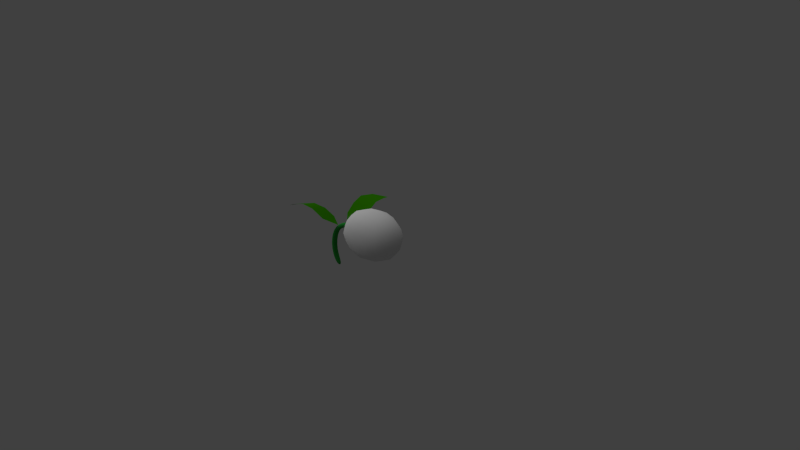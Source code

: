 # Source: watermelon1.blend  (saved by Blender 2.63.0; exported with 4.5.12 LTS)
import bpy
from mathutils import Matrix  # noqa: F401  (used for matrix-valued properties, if any)

bpy.ops.wm.read_factory_settings(use_empty=True)
scene = bpy.context.scene
scene.name = 'Scene'

# ---- collections
col_collection_1 = bpy.data.collections.new('Collection 1'); scene.collection.children.link(col_collection_1)

# ---- materials (node trees are filled in below, after node groups)
mat_material = bpy.data.materials.new('Material')
mat_material.alpha_threshold = 0.0
mat_material.use_transparent_shadow = False
mat_material.roughness = 0.5
mat_material.line_color = (0.0, 0.0, 0.0, 1.0)
mat_cord = bpy.data.materials.new('cord')
mat_cord.alpha_threshold = 0.0
mat_cord.use_transparent_shadow = False
mat_cord.diffuse_color = (0.02217, 0.2918, 0.0382, 1.0)
mat_cord.roughness = 0.5
mat_cord.line_color = (0.0, 0.0, 0.0, 1.0)
mat_leaf = bpy.data.materials.new('leaf')
mat_leaf.alpha_threshold = 0.0
mat_leaf.use_transparent_shadow = False
mat_leaf.diffuse_color = (0.03136, 0.2266, 0.0, 1.0)
mat_leaf.roughness = 0.5
mat_leaf.line_color = (0.0, 0.0, 0.0, 1.0)

# ---- material node trees

# ---- world
world_world = bpy.data.worlds.new('World'); scene.world = world_world
world_world.color = (0.05088, 0.05088, 0.05088)
world_world.use_sun_shadow = False
world_world.sun_shadow_jitter_overblur = 0.0
world_world.cycles.sampling_method = 'MANUAL'
world_world.cycles.sample_map_resolution = 256

# ---- cameras
cam_camera = bpy.data.cameras.new('Camera')
cam_camera.clip_end = 100.0
cam_camera.lens = 35.0
cam_camera.sensor_width = 32.0
cam_camera.sensor_height = 18.0
cam_camera.ortho_scale = 7.314
cam_camera.dof.focus_distance = 0.0
cam_camera.dof.aperture_fstop = 128.0

# ---- lights
light_hemi_001 = bpy.data.lights.new('Hemi.001', 'SUN')
light_hemi_001.transmission_factor = 0.0
light_hemi_001.angle = 1.571
light_hemi_001.energy = 1.0
light_hemi_001.shadow_buffer_clip_start = 0.5
light_hemi_001.shadow_soft_size = 1.0
light_hemi_001.shadow_cascade_max_distance = 1000.0
light_hemi_001.cycles.use_multiple_importance_sampling = False

# ---- meshes
me_cube = bpy.data.meshes.new('Cube')
me_cube.from_pydata([(-3.86e-08, 8.925e-09, -0.04605), (0.1689, -1.839e-08, -0.02441), (-7.123e-08, -0.1286, -0.02441), (-0.1689, 2.804e-08, -0.02441), (-1.023e-08, 0.1286, -0.02441), (0.1572, 0.1197, -0.004044), (0.1572, -0.1197, -0.004044), (-0.1572, -0.1197, -0.004044), (-0.1572, 0.1197, -0.004044), (-1.152e-07, -9.247e-08, 0.598), (-6.047e-08, 0.1286, 0.5764), (-0.1689, -4.843e-08, 0.5764), (-1.681e-07, -0.1286, 0.5764), (0.1689, -1.304e-07, 0.5764), (0.1572, 0.1197, 0.556), (-0.1572, 0.1197, 0.556), (-0.1572, -0.1197, 0.556), (0.1572, -0.1197, 0.556), (0.4231, -1.276e-07, 0.276), (0.3947, 0.1286, 0.276), (0.3947, -1.468e-07, 0.4046), (0.3947, -0.1286, 0.276), (0.3947, -9.486e-08, 0.1474), (0.3679, 0.1197, 0.1563), (0.3679, 0.1197, 0.3956), (0.3679, -0.1197, 0.3956), (0.3679, -0.1197, 0.1563), (-1.861e-07, -0.322, 0.276), (0.1689, -0.3004, 0.276), (-2.076e-07, -0.3004, 0.4046), (-0.1689, -0.3004, 0.276), (-1.538e-07, -0.3004, 0.1474), (0.1572, -0.28, 0.1563), (0.1572, -0.28, 0.3956), (-0.1572, -0.28, 0.3956), (-0.1572, -0.28, 0.1563), (-0.4231, 3.573e-08, 0.276), (-0.3947, -0.1286, 0.276), (-0.3947, 1.712e-08, 0.4046), (-0.3947, 0.1286, 0.276), (-0.3947, 3.897e-08, 0.1474), (-0.3679, -0.1197, 0.1563), (-0.3679, -0.1197, 0.3956), (-0.3679, 0.1197, 0.3956), (-0.3679, 0.1197, 0.1563), (3.406e-08, 0.322, 0.276), (0.1689, 0.3004, 0.276), (2.565e-08, 0.3004, 0.1474), (-0.1689, 0.3004, 0.276), (2.206e-08, 0.3004, 0.4046), (0.1572, 0.28, 0.3956), (0.1572, 0.28, 0.1563), (-0.1572, 0.28, 0.1563), (-0.1572, 0.28, 0.3956), (0.2885, 0.1107, 0.05642), (0.3098, -5.526e-08, 0.04019), (0.2885, -0.1107, 0.05642), (0.1455, 0.2196, 0.05642), (9.953e-09, 0.2358, 0.04019), (-0.1455, 0.2196, 0.05642), (0.2885, 0.2196, 0.1653), (0.3098, 0.2358, 0.276), (0.2885, 0.2196, 0.3867), (0.1455, -0.2196, 0.05642), (-1.08e-07, -0.2358, 0.04019), (-0.1455, -0.2196, 0.05642), (0.2885, -0.2196, 0.1653), (0.3098, -0.2358, 0.276), (0.2885, -0.2196, 0.3867), (-0.2885, -0.1107, 0.05642), (-0.3098, 3.76e-08, 0.04019), (-0.2885, 0.1107, 0.05642), (-0.2885, -0.2196, 0.1653), (-0.3098, -0.2358, 0.276), (-0.2885, -0.2196, 0.3867), (-0.2885, 0.2196, 0.1653), (-0.3098, 0.2358, 0.276), (-0.2885, 0.2196, 0.3867), (0.2885, 0.1107, 0.4956), (0.3098, -1.536e-07, 0.5118), (0.2885, -0.1107, 0.4956), (0.1455, 0.2196, 0.4956), (-5.297e-09, 0.2358, 0.5118), (-0.1455, 0.2196, 0.4956), (0.1455, -0.2196, 0.4956), (-2.031e-07, -0.2358, 0.5118), (-0.1455, -0.2196, 0.4956), (-0.2885, -0.1107, 0.4956), (-0.3098, -8.828e-09, 0.5118), (-0.2885, 0.1107, 0.4956), (0.2453, 0.1867, 0.0893), (0.2453, -0.1867, 0.0893), (-0.2453, -0.1867, 0.0893), (-0.2453, 0.1867, 0.0893), (0.2453, 0.1867, 0.4627), (0.2453, -0.1867, 0.4627), (-0.2453, -0.1867, 0.4627), (-0.2453, 0.1867, 0.4627)], [], [(0, 4, 5, 1), (1, 5, 54, 55), (4, 58, 57, 5), (5, 57, 90, 54), (0, 1, 6, 2), (2, 6, 63, 64), (1, 55, 56, 6), (6, 56, 91, 63), (0, 2, 7, 3), (3, 7, 69, 70), (2, 64, 65, 7), (7, 65, 92, 69), (0, 3, 8, 4), (4, 8, 59, 58), (3, 70, 71, 8), (8, 71, 93, 59), (9, 13, 14, 10), (10, 14, 81, 82), (13, 79, 78, 14), (14, 78, 94, 81), (9, 10, 15, 11), (11, 15, 89, 88), (10, 82, 83, 15), (15, 83, 97, 89), (9, 11, 16, 12), (12, 16, 86, 85), (11, 88, 87, 16), (16, 87, 96, 86), (9, 12, 17, 13), (13, 17, 80, 79), (12, 85, 84, 17), (17, 84, 95, 80), (18, 22, 23, 19), (19, 23, 60, 61), (22, 55, 54, 23), (23, 54, 90, 60), (18, 19, 24, 20), (20, 24, 78, 79), (19, 61, 62, 24), (24, 62, 94, 78), (18, 20, 25, 21), (21, 25, 68, 67), (20, 79, 80, 25), (25, 80, 95, 68), (18, 21, 26, 22), (22, 26, 56, 55), (21, 67, 66, 26), (26, 66, 91, 56), (27, 31, 32, 28), (28, 32, 66, 67), (31, 64, 63, 32), (32, 63, 91, 66), (27, 28, 33, 29), (29, 33, 84, 85), (28, 67, 68, 33), (33, 68, 95, 84), (27, 29, 34, 30), (30, 34, 74, 73), (29, 85, 86, 34), (34, 86, 96, 74), (27, 30, 35, 31), (31, 35, 65, 64), (30, 73, 72, 35), (35, 72, 92, 65), (36, 40, 41, 37), (37, 41, 72, 73), (40, 70, 69, 41), (41, 69, 92, 72), (36, 37, 42, 38), (38, 42, 87, 88), (37, 73, 74, 42), (42, 74, 96, 87), (36, 38, 43, 39), (39, 43, 77, 76), (38, 88, 89, 43), (43, 89, 97, 77), (36, 39, 44, 40), (40, 44, 71, 70), (39, 76, 75, 44), (44, 75, 93, 71), (45, 49, 50, 46), (46, 50, 62, 61), (49, 82, 81, 50), (50, 81, 94, 62), (45, 46, 51, 47), (47, 51, 57, 58), (46, 61, 60, 51), (51, 60, 90, 57), (45, 47, 52, 48), (48, 52, 75, 76), (47, 58, 59, 52), (52, 59, 93, 75), (45, 48, 53, 49), (49, 53, 83, 82), (48, 76, 77, 53), (53, 77, 97, 83)])
me_cube.polygons.foreach_set('use_smooth', [True] * 96)
_uv = me_cube.uv_layers.new(name='UVMap')
_uv.uv.foreach_set('vector', [0.5, 0.0, 0.6996, 0.0336, 0.6858, 0.06522, 0.5, 0.0336, 0.5, 0.0336, 0.6858, 0.06522, 0.6719, 0.1591, 0.5, 0.1339, 0.6996, 0.0336, 0.8661, 0.1339, 0.8409, 0.1591, 0.6858, 0.06522, 0.6858, 0.06522, 0.8409, 0.1591, 0.7899, 0.2101, 0.6719, 0.1591, 0.5, 0.0, 0.5, 0.0336, 0.3142, 0.06522, 0.3004, 0.0336, 0.3004, 0.0336, 0.3142, 0.06522, 0.1591, 0.1591, 0.1339, 0.1339, 0.5, 0.0336, 0.5, 0.1339, 0.3281, 0.1591, 0.3142, 0.06522, 0.3142, 0.06522, 0.3281, 0.1591, 0.2101, 0.2101, 0.1591, 0.1591, 0.5, 0.0, 0.3004, 0.0336, 0.3142, 0.06522, 0.5, 0.0336, 0.5, 0.0336, 0.3142, 0.06522, 0.3281, 0.1591, 0.5, 0.1339, 0.3004, 0.0336, 0.1339, 0.1339, 0.1591, 0.1591, 0.3142, 0.06522, 0.3142, 0.06522, 0.1591, 0.1591, 0.2101, 0.2101, 0.3281, 0.1591, 0.5, 0.0, 0.5, 0.0336, 0.6858, 0.06522, 0.6996, 0.0336, 0.6996, 0.0336, 0.6858, 0.06522, 0.8409, 0.1591, 0.8661, 0.1339, 0.5, 0.0336, 0.5, 0.1339, 0.6719, 0.1591, 0.6858, 0.06522, 0.6858, 0.06522, 0.6719, 0.1591, 0.7899, 0.2101, 0.8409, 0.1591, 0.5, 1.0, 0.5, 0.9664, 0.6858, 0.9348, 0.6996, 0.9664, 0.6996, 0.9664, 0.6858, 0.9348, 0.8409, 0.8409, 0.8661, 0.8661, 0.5, 0.9664, 0.5, 0.8661, 0.6719, 0.8409, 0.6858, 0.9348, 0.6858, 0.9348, 0.6719, 0.8409, 0.7899, 0.7899, 0.8409, 0.8409, 0.5, 1.0, 0.6996, 0.9664, 0.6858, 0.9348, 0.5, 0.9664, 0.5, 0.9664, 0.6858, 0.9348, 0.6719, 0.8409, 0.5, 0.8661, 0.6996, 0.9664, 0.8661, 0.8661, 0.8409, 0.8409, 0.6858, 0.9348, 0.6858, 0.9348, 0.8409, 0.8409, 0.7899, 0.7899, 0.6719, 0.8409, 0.5, 1.0, 0.5, 0.9664, 0.3142, 0.9348, 0.3004, 0.9664, 0.3004, 0.9664, 0.3142, 0.9348, 0.1591, 0.8409, 0.1339, 0.8661, 0.5, 0.9664, 0.5, 0.8661, 0.3281, 0.8409, 0.3142, 0.9348, 0.3142, 0.9348, 0.3281, 0.8409, 0.2101, 0.7899, 0.1591, 0.8409, 0.5, 1.0, 0.3004, 0.9664, 0.3142, 0.9348, 0.5, 0.9664, 0.5, 0.9664, 0.3142, 0.9348, 0.3281, 0.8409, 0.5, 0.8661, 0.3004, 0.9664, 0.1339, 0.8661, 0.1591, 0.8409, 0.3142, 0.9348, 0.3142, 0.9348, 0.1591, 0.8409, 0.2101, 0.7899, 0.3281, 0.8409, 0.5, 0.5, 0.5, 0.3004, 0.6858, 0.3142, 0.6996, 0.5, 0.6996, 0.5, 0.6858, 0.3142, 0.8409, 0.3281, 0.8661, 0.5, 0.5, 0.3004, 0.5, 0.1339, 0.6719, 0.1591, 0.6858, 0.3142, 0.6858, 0.3142, 0.6719, 0.1591, 0.7899, 0.2101, 0.8409, 0.3281, 0.5, 0.5, 0.6996, 0.5, 0.6858, 0.6858, 0.5, 0.6996, 0.5, 0.6996, 0.6858, 0.6858, 0.6719, 0.8409, 0.5, 0.8661, 0.6996, 0.5, 0.8661, 0.5, 0.8409, 0.6719, 0.6858, 0.6858, 0.6858, 0.6858, 0.8409, 0.6719, 0.7899, 0.7899, 0.6719, 0.8409, 0.5, 0.5, 0.5, 0.6996, 0.3142, 0.6858, 0.3004, 0.5, 0.3004, 0.5, 0.3142, 0.6858, 0.1591, 0.6719, 0.1339, 0.5, 0.5, 0.6996, 0.5, 0.8661, 0.3281, 0.8409, 0.3142, 0.6858, 0.3142, 0.6858, 0.3281, 0.8409, 0.2101, 0.7899, 0.1591, 0.6719, 0.5, 0.5, 0.3004, 0.5, 0.3142, 0.3142, 0.5, 0.3004, 0.5, 0.3004, 0.3142, 0.3142, 0.3281, 0.1591, 0.5, 0.1339, 0.3004, 0.5, 0.1339, 0.5, 0.1591, 0.3281, 0.3142, 0.3142, 0.3142, 0.3142, 0.1591, 0.3281, 0.2101, 0.2101, 0.3281, 0.1591, 0.0, 0.5, 0.0336, 0.3004, 0.06522, 0.3142, 0.0336, 0.5, 0.0336, 0.5, 0.06522, 0.3142, 0.1591, 0.3281, 0.1339, 0.5, 0.0336, 0.3004, 0.1339, 0.1339, 0.1591, 0.1591, 0.06522, 0.3142, 0.06522, 0.3142, 0.1591, 0.1591, 0.2101, 0.2101, 0.1591, 0.3281, 0.0, 0.5, 0.0336, 0.5, 0.06522, 0.6858, 0.0336, 0.6996, 0.0336, 0.6996, 0.06522, 0.6858, 0.1591, 0.8409, 0.1339, 0.8661, 0.0336, 0.5, 0.1339, 0.5, 0.1591, 0.6719, 0.06522, 0.6858, 0.06522, 0.6858, 0.1591, 0.6719, 0.2101, 0.7899, 0.1591, 0.8409, 0.0, 0.5, 0.0336, 0.6996, 0.06522, 0.6858, 0.0336, 0.5, 0.0336, 0.5, 0.06522, 0.6858, 0.1591, 0.6719, 0.1339, 0.5, 0.0336, 0.6996, 0.1339, 0.8661, 0.1591, 0.8409, 0.06522, 0.6858, 0.06522, 0.6858, 0.1591, 0.8409, 0.2101, 0.7899, 0.1591, 0.6719, 0.0, 0.5, 0.0336, 0.5, 0.06522, 0.3142, 0.0336, 0.3004, 0.0336, 0.3004, 0.06522, 0.3142, 0.1591, 0.1591, 0.1339, 0.1339, 0.0336, 0.5, 0.1339, 0.5, 0.1591, 0.3281, 0.06522, 0.3142, 0.06522, 0.3142, 0.1591, 0.3281, 0.2101, 0.2101, 0.1591, 0.1591, 0.5, 0.5, 0.5, 0.3004, 0.3142, 0.3142, 0.3004, 0.5, 0.3004, 0.5, 0.3142, 0.3142, 0.1591, 0.3281, 0.1339, 0.5, 0.5, 0.3004, 0.5, 0.1339, 0.3281, 0.1591, 0.3142, 0.3142, 0.3142, 0.3142, 0.3281, 0.1591, 0.2101, 0.2101, 0.1591, 0.3281, 0.5, 0.5, 0.3004, 0.5, 0.3142, 0.6858, 0.5, 0.6996, 0.5, 0.6996, 0.3142, 0.6858, 0.3281, 0.8409, 0.5, 0.8661, 0.3004, 0.5, 0.1339, 0.5, 0.1591, 0.6719, 0.3142, 0.6858, 0.3142, 0.6858, 0.1591, 0.6719, 0.2101, 0.7899, 0.3281, 0.8409, 0.5, 0.5, 0.5, 0.6996, 0.6858, 0.6858, 0.6996, 0.5, 0.6996, 0.5, 0.6858, 0.6858, 0.8409, 0.6719, 0.8661, 0.5, 0.5, 0.6996, 0.5, 0.8661, 0.6719, 0.8409, 0.6858, 0.6858, 0.6858, 0.6858, 0.6719, 0.8409, 0.7899, 0.7899, 0.8409, 0.6719, 0.5, 0.5, 0.6996, 0.5, 0.6858, 0.3142, 0.5, 0.3004, 0.5, 0.3004, 0.6858, 0.3142, 0.6719, 0.1591, 0.5, 0.1339, 0.6996, 0.5, 0.8661, 0.5, 0.8409, 0.3281, 0.6858, 0.3142, 0.6858, 0.3142, 0.8409, 0.3281, 0.7899, 0.2101, 0.6719, 0.1591, 1.0, 0.5, 0.9664, 0.6996, 0.9348, 0.6858, 0.9664, 0.5, 0.9664, 0.5, 0.9348, 0.6858, 0.8409, 0.6719, 0.8661, 0.5, 0.9664, 0.6996, 0.8661, 0.8661, 0.8409, 0.8409, 0.9348, 0.6858, 0.9348, 0.6858, 0.8409, 0.8409, 0.7899, 0.7899, 0.8409, 0.6719, 1.0, 0.5, 0.9664, 0.5, 0.9348, 0.3142, 0.9664, 0.3004, 0.9664, 0.3004, 0.9348, 0.3142, 0.8409, 0.1591, 0.8661, 0.1339, 0.9664, 0.5, 0.8661, 0.5, 0.8409, 0.3281, 0.9348, 0.3142, 0.9348, 0.3142, 0.8409, 0.3281, 0.7899, 0.2101, 0.8409, 0.1591, 1.0, 0.5, 0.9664, 0.3004, 0.9348, 0.3142, 0.9664, 0.5, 0.9664, 0.5, 0.9348, 0.3142, 0.8409, 0.3281, 0.8661, 0.5, 0.9664, 0.3004, 0.8661, 0.1339, 0.8409, 0.1591, 0.9348, 0.3142, 0.9348, 0.3142, 0.8409, 0.1591, 0.7899, 0.2101, 0.8409, 0.3281, 1.0, 0.5, 0.9664, 0.5, 0.9348, 0.6858, 0.9664, 0.6996, 0.9664, 0.6996, 0.9348, 0.6858, 0.8409, 0.8409, 0.8661, 0.8661, 0.9664, 0.5, 0.8661, 0.5, 0.8409, 0.6719, 0.9348, 0.6858, 0.9348, 0.6858, 0.8409, 0.6719, 0.7899, 0.7899, 0.8409, 0.8409])
me_cube.materials.append(mat_material)
me_cube.use_remesh_preserve_volume = False
me_cube.use_remesh_preserve_attributes = False
me_cube.use_mirror_vertex_groups = False
me_cube.update()
me_cube_002 = bpy.data.meshes.new('Cube.002')
me_cube_002.from_pydata([(-0.786, -0.03904, -0.2507), (-0.786, 0.03904, -0.2507), (-0.3656, 0.03904, 0.2069), (-0.3656, -0.03904, 0.2069), (-0.8632, -0.03904, -0.2394), (-0.8632, 0.03904, -0.2394), (-0.3656, 0.03904, 0.285), (-0.3656, -0.03904, 0.285), (-0.5486, 0.03904, 0.285), (-0.5486, 0.03904, 0.2069), (-0.5486, -0.03904, 0.285), (-0.5486, -0.03904, 0.2069), (-0.7385, 0.03904, 0.07571), (-0.8056, -0.03904, 0.1156), (-0.8056, 0.03904, 0.1156), (-0.7385, -0.03904, 0.07571), (-0.6576, -0.03904, -0.4362), (-0.6576, 0.03904, -0.4362), (-0.7321, -0.03904, -0.4592), (-0.7321, 0.03904, -0.4592)], [], [(1, 0, 16, 17), (8, 6, 2, 9), (6, 7, 3, 2), (13, 4, 0, 15), (11, 9, 2, 3), (13, 14, 5, 4), (14, 8, 9, 12), (7, 10, 11, 3), (15, 12, 9, 11), (7, 6, 8, 10), (10, 13, 15, 11), (10, 8, 14, 13), (5, 14, 12, 1), (0, 1, 12, 15), (18, 19, 17, 16), (0, 4, 18, 16), (4, 5, 19, 18), (5, 1, 17, 19)])
me_cube_002.polygons.foreach_set('use_smooth', [True] * 18)
me_cube_002.materials.append(mat_cord)
me_cube_002.use_remesh_preserve_volume = False
me_cube_002.use_remesh_preserve_attributes = False
me_cube_002.use_mirror_vertex_groups = False
me_cube_002.update()
me_plane_001 = bpy.data.meshes.new('Plane.001')
me_plane_001.from_pydata([(-0.5569, 0.02724, 0.1987), (-0.5775, 0.79, 0.3645), (-0.6715, 0.5947, 0.443), (-0.7083, 0.4173, 0.4643), (-0.7187, 0.2936, 0.3961), (-0.6957, 0.1614, 0.2975), (-0.4181, 0.1614, 0.2975), (-0.3951, 0.2938, 0.3961), (-0.4084, 0.4212, 0.4655), (-0.4608, 0.6017, 0.4439)], [], [(1, 2, 9), (9, 2, 3, 8), (8, 3, 4, 7), (7, 4, 5, 6), (6, 5, 0)])
me_plane_001.polygons.foreach_set('use_smooth', [True] * 5)
_uv = me_plane_001.uv_layers.new(name='UVMap')
_uv.uv.foreach_set('vector', [1.003, 0.5084, 0.8048, 0.7124, 0.801, 0.3138, 0.801, 0.3138, 0.8048, 0.7124, 0.6052, 0.8015, 0.5997, 0.2341, 0.5997, 0.2341, 0.6052, 0.8015, 0.4049, 0.8286, 0.399, 0.2165, 0.399, 0.2165, 0.4049, 0.8286, 0.204, 0.7898, 0.199, 0.2647, 0.199, 0.2647, 0.204, 0.7898, 0.001009, 0.532])
me_plane_001.materials.append(mat_leaf)
me_plane_001.use_remesh_preserve_volume = False
me_plane_001.use_remesh_preserve_attributes = False
me_plane_001.use_mirror_vertex_groups = False
me_plane_001.update()
me_plane_002 = bpy.data.meshes.new('Plane.002')
me_plane_002.from_pydata([(-0.6752, -0.02241, 0.1858), (-1.321, -0.3393, 0.3645), (-1.169, -0.3483, 0.4338), (-1.057, -0.2978, 0.4574), (-0.9265, -0.2441, 0.4142), (-0.7845, -0.1896, 0.2976), (-0.8749, 0.07455, 0.2154), (-1.031, 0.05059, 0.2947), (-1.165, -0.02549, 0.3478), (-1.252, -0.1597, 0.3539)], [], [(1, 2, 9), (9, 2, 3, 8), (8, 3, 4, 7), (7, 4, 5, 6), (6, 5, 0)])
me_plane_002.polygons.foreach_set('use_smooth', [True] * 5)
_uv = me_plane_002.uv_layers.new(name='UVMap')
_uv.uv.foreach_set('vector', [0.9972, 0.5099, 0.81, 0.7384, 0.7825, 0.3356, 0.7825, 0.3356, 0.81, 0.7384, 0.6164, 0.816, 0.5773, 0.2427, 0.5773, 0.2427, 0.6164, 0.816, 0.4186, 0.8309, 0.3763, 0.2125, 0.3763, 0.2125, 0.4186, 0.8309, 0.2162, 0.7794, 0.1799, 0.2488, 0.1799, 0.2488, 0.2162, 0.7794, -0.002953, 0.5412])
me_plane_002.materials.append(mat_leaf)
me_plane_002.use_remesh_preserve_volume = False
me_plane_002.use_remesh_preserve_attributes = False
me_plane_002.use_mirror_vertex_groups = False
me_plane_002.update()

# ---- objects
ob_cube = bpy.data.objects.new('Cube', me_cube)
ob_camera = bpy.data.objects.new('Camera', cam_camera)
ob_cube_002 = bpy.data.objects.new('Cube.002', me_cube_002)
ob_hemi_001 = bpy.data.objects.new('Hemi.001', light_hemi_001)
ob_plane_001 = bpy.data.objects.new('Plane.001', me_plane_001)
ob_plane_002 = bpy.data.objects.new('Plane.002', me_plane_002)

# ---- transforms, parenting, visibility, modifiers, constraints
ob_cube.location = (0.0, 0.0, 0.0)
ob_cube.lock_rotations_4d = False
ob_cube.empty_display_type = 'ARROWS'
ob_cube.lineart.crease_threshold = 0.0
ob_camera.location = (7.481, -6.508, 5.344)
ob_camera.rotation_euler = (1.109, 0.01082, 0.8149)
ob_camera.lock_rotations_4d = False
ob_camera.empty_display_type = 'ARROWS'
ob_camera.color = (0.0, 0.0, 0.0, 0.0)
ob_camera.display_type = 'WIRE'
ob_camera.lineart.crease_threshold = 0.0
ob_cube_002.location = (0.0, 0.0, 0.0)
ob_cube_002.lineart.crease_threshold = 0.0
_m = ob_cube_002.modifiers.new('Subsurf', 'SUBSURF')
_m.uv_smooth = 'PRESERVE_CORNERS'
_m.quality = 2
_m.show_only_control_edges = False
ob_hemi_001.location = (6.981, 0.0, 3.434)
ob_hemi_001.rotation_euler = (-0.1222, -0.5444, 0.2634)
ob_hemi_001.lineart.crease_threshold = 0.0
ob_plane_001.location = (0.0, 0.0, 0.0)
ob_plane_001.lineart.crease_threshold = 0.0
ob_plane_002.location = (0.0, 0.0, 0.0)
ob_plane_002.lineart.crease_threshold = 0.0

# ---- collection membership
col_collection_1.objects.link(ob_cube)
col_collection_1.objects.link(ob_camera)
col_collection_1.objects.link(ob_cube_002)
col_collection_1.objects.link(ob_hemi_001)
col_collection_1.objects.link(ob_plane_001)
col_collection_1.objects.link(ob_plane_002)

# ---- scene / render settings (as saved in the file)
scene.camera = ob_camera
scene.frame_start = 1; scene.frame_end = 250; scene.frame_set(1)
scene.render.engine = 'BLENDER_EEVEE_NEXT'
scene.render.image_settings.color_mode = 'RGB'
scene.render.image_settings.compression = 90
scene.render.resolution_percentage = 50
scene.render.dither_intensity = 0.0
scene.render.bake_margin = 2
scene.render.bake_bias = 0.0
scene.cycles.use_denoising = False
scene.cycles.samples = 10
scene.cycles.sampling_pattern = 'TABULATED_SOBOL'
scene.cycles.light_sampling_threshold = 0.0
scene.cycles.use_adaptive_sampling = False
scene.cycles.use_light_tree = False
scene.cycles.blur_glossy = 0.0
scene.cycles.volume_bounces = 1
scene.cycles.pixel_filter_type = 'GAUSSIAN'
scene.cycles.sample_clamp_indirect = 0.0
scene.view_settings.view_transform = 'Standard'
bpy.context.view_layer.update()
